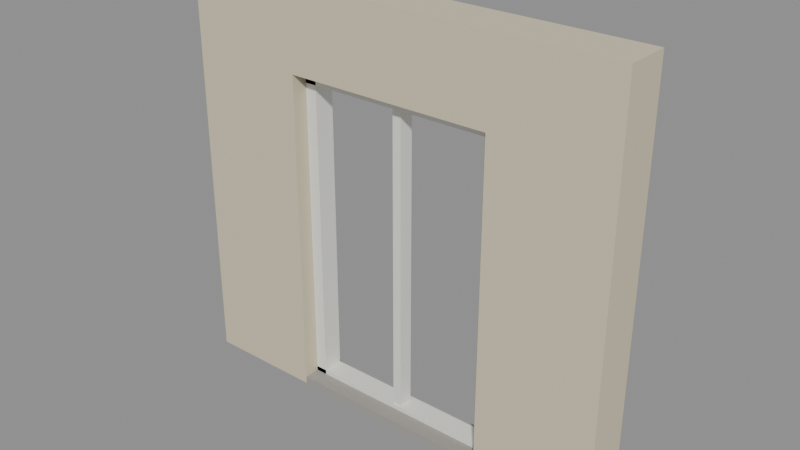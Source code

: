 # Source: Kit_plaster_frenchwindow.blend  (saved by Blender 5.3.31; exported with 4.5.12 LTS)
import bpy
from mathutils import Matrix  # noqa: F401  (used for matrix-valued properties, if any)

bpy.ops.wm.read_factory_settings(use_empty=True)
scene = bpy.context.scene
scene.name = 'Scene'

# ---- collections
col_kit_plaster_frenchwindow = bpy.data.collections.new('Kit_plaster_frenchwindow'); scene.collection.children.link(col_kit_plaster_frenchwindow)

# ---- materials (node trees are filled in below, after node groups)
mat_plaster_0 = bpy.data.materials.new('Plaster_0')
mat_smoothplastic_1 = bpy.data.materials.new('SmoothPlastic_1')
mat_concrete_2 = bpy.data.materials.new('Concrete_2')

# ---- material node trees
mat_plaster_0.use_nodes = True; mat_plaster_0.node_tree.nodes.clear()
_N = mat_plaster_0.node_tree.nodes; _L = mat_plaster_0.node_tree.links
n0 = _N.new('ShaderNodeBsdfPrincipled'); n0.name = 'Principled BSDF'; n0.location = (-200, 100)
n0.inputs[0].default_value = (0.6724, 0.6038, 0.4342, 1.0)
n0.inputs[2].default_value = 0.92
n0.inputs[10].default_value = 0.005
n1 = _N.new('ShaderNodeOutputMaterial'); n1.name = 'Material Output'; n1.location = (200, 100)
_L.new(n0.outputs[0], n1.inputs[0])
n1.is_active_output = True
mat_smoothplastic_1.use_nodes = True; mat_smoothplastic_1.node_tree.nodes.clear()
_N = mat_smoothplastic_1.node_tree.nodes; _L = mat_smoothplastic_1.node_tree.links
n0 = _N.new('ShaderNodeBsdfPrincipled'); n0.name = 'Principled BSDF'; n0.location = (-200, 100)
n0.inputs[0].default_value = (0.8388, 0.8388, 0.7913, 1.0)
n0.inputs[2].default_value = 0.35
n0.inputs[10].default_value = 0.005
n1 = _N.new('ShaderNodeOutputMaterial'); n1.name = 'Material Output'; n1.location = (200, 100)
_L.new(n0.outputs[0], n1.inputs[0])
n1.is_active_output = True
mat_concrete_2.use_nodes = True; mat_concrete_2.node_tree.nodes.clear()
_N = mat_concrete_2.node_tree.nodes; _L = mat_concrete_2.node_tree.links
n0 = _N.new('ShaderNodeBsdfPrincipled'); n0.name = 'Principled BSDF'; n0.location = (-200, 100)
n0.inputs[0].default_value = (0.3515, 0.3325, 0.305, 1.0)
n0.inputs[2].default_value = 0.9
n0.inputs[10].default_value = 0.005
n1 = _N.new('ShaderNodeOutputMaterial'); n1.name = 'Material Output'; n1.location = (200, 100)
_L.new(n0.outputs[0], n1.inputs[0])
n1.is_active_output = True

# ---- meshes
me_walljambl_1 = bpy.data.meshes.new('WallJambL_1')
me_walljambl_1.from_pydata([(-0.4, -0.15, -1.375), (-0.4, -0.15, 1.375), (-0.4, 0.15, -1.375), (-0.4, 0.15, 1.375), (0.4, -0.15, -1.375), (0.4, -0.15, 1.375), (0.4, 0.15, -1.375), (0.4, 0.15, 1.375)], [], [(0, 1, 3, 2), (2, 3, 7, 6), (6, 7, 5, 4), (4, 5, 1, 0), (2, 6, 4, 0), (7, 3, 1, 5)])
me_walljambl_1.materials.append(mat_plaster_0)
me_walljambl_1.update()
me_walljambr_2 = bpy.data.meshes.new('WallJambR_2')
me_walljambr_2.from_pydata([(-0.4, -0.15, -1.375), (-0.4, -0.15, 1.375), (-0.4, 0.15, -1.375), (-0.4, 0.15, 1.375), (0.4, -0.15, -1.375), (0.4, -0.15, 1.375), (0.4, 0.15, -1.375), (0.4, 0.15, 1.375)], [], [(0, 1, 3, 2), (2, 3, 7, 6), (6, 7, 5, 4), (4, 5, 1, 0), (2, 6, 4, 0), (7, 3, 1, 5)])
me_walljambr_2.materials.append(mat_plaster_0)
me_walljambr_2.update()
me_wallabove_3 = bpy.data.meshes.new('WallAbove_3')
me_wallabove_3.from_pydata([(-0.7, -0.15, -0.275), (-0.7, -0.15, 0.275), (-0.7, 0.15, -0.275), (-0.7, 0.15, 0.275), (0.7, -0.15, -0.275), (0.7, -0.15, 0.275), (0.7, 0.15, -0.275), (0.7, 0.15, 0.275)], [], [(0, 1, 3, 2), (2, 3, 7, 6), (6, 7, 5, 4), (4, 5, 1, 0), (2, 6, 4, 0), (7, 3, 1, 5)])
me_wallabove_3.materials.append(mat_plaster_0)
me_wallabove_3.update()
me_framel_4 = bpy.data.meshes.new('FrameL_4')
me_framel_4.from_pydata([(-0.04, -0.07, -1.1), (-0.04, -0.07, 1.1), (-0.04, 0.07, -1.1), (-0.04, 0.07, 1.1), (0.04, -0.07, -1.1), (0.04, -0.07, 1.1), (0.04, 0.07, -1.1), (0.04, 0.07, 1.1)], [], [(0, 1, 3, 2), (2, 3, 7, 6), (6, 7, 5, 4), (4, 5, 1, 0), (2, 6, 4, 0), (7, 3, 1, 5)])
me_framel_4.materials.append(mat_smoothplastic_1)
me_framel_4.update()
me_framer_5 = bpy.data.meshes.new('FrameR_5')
me_framer_5.from_pydata([(-0.04, -0.07, -1.1), (-0.04, -0.07, 1.1), (-0.04, 0.07, -1.1), (-0.04, 0.07, 1.1), (0.04, -0.07, -1.1), (0.04, -0.07, 1.1), (0.04, 0.07, -1.1), (0.04, 0.07, 1.1)], [], [(0, 1, 3, 2), (2, 3, 7, 6), (6, 7, 5, 4), (4, 5, 1, 0), (2, 6, 4, 0), (7, 3, 1, 5)])
me_framer_5.materials.append(mat_smoothplastic_1)
me_framer_5.update()
me_frametop_6 = bpy.data.meshes.new('FrameTop_6')
me_frametop_6.from_pydata([(-0.7, -0.07, -0.04), (-0.7, -0.07, 0.04), (-0.7, 0.07, -0.04), (-0.7, 0.07, 0.04), (0.7, -0.07, -0.04), (0.7, -0.07, 0.04), (0.7, 0.07, -0.04), (0.7, 0.07, 0.04)], [], [(0, 1, 3, 2), (2, 3, 7, 6), (6, 7, 5, 4), (4, 5, 1, 0), (2, 6, 4, 0), (7, 3, 1, 5)])
me_frametop_6.materials.append(mat_smoothplastic_1)
me_frametop_6.update()
me_framebottom_7 = bpy.data.meshes.new('FrameBottom_7')
me_framebottom_7.from_pydata([(-0.7, -0.07, -0.04), (-0.7, -0.07, 0.04), (-0.7, 0.07, -0.04), (-0.7, 0.07, 0.04), (0.7, -0.07, -0.04), (0.7, -0.07, 0.04), (0.7, 0.07, -0.04), (0.7, 0.07, 0.04)], [], [(0, 1, 3, 2), (2, 3, 7, 6), (6, 7, 5, 4), (4, 5, 1, 0), (2, 6, 4, 0), (7, 3, 1, 5)])
me_framebottom_7.materials.append(mat_smoothplastic_1)
me_framebottom_7.update()
me_mullion_8 = bpy.data.meshes.new('Mullion_8')
me_mullion_8.from_pydata([(-0.03, -0.05, -1.1), (-0.03, -0.05, 1.1), (-0.03, 0.05, -1.1), (-0.03, 0.05, 1.1), (0.03, -0.05, -1.1), (0.03, -0.05, 1.1), (0.03, 0.05, -1.1), (0.03, 0.05, 1.1)], [], [(0, 1, 3, 2), (2, 3, 7, 6), (6, 7, 5, 4), (4, 5, 1, 0), (2, 6, 4, 0), (7, 3, 1, 5)])
me_mullion_8.materials.append(mat_smoothplastic_1)
me_mullion_8.update()
me_threshold_9 = bpy.data.meshes.new('Threshold_9')
me_threshold_9.from_pydata([(-0.7, -0.15, -0.025), (-0.7, -0.15, 0.025), (-0.7, 0.15, -0.025), (-0.7, 0.15, 0.025), (0.7, -0.15, -0.025), (0.7, -0.15, 0.025), (0.7, 0.15, -0.025), (0.7, 0.15, 0.025)], [], [(0, 1, 3, 2), (2, 3, 7, 6), (6, 7, 5, 4), (4, 5, 1, 0), (2, 6, 4, 0), (7, 3, 1, 5)])
me_threshold_9.materials.append(mat_concrete_2)
me_threshold_9.update()

# ---- objects
ob_walljambl = bpy.data.objects.new('WallJambL', me_walljambl_1)
ob_walljambr = bpy.data.objects.new('WallJambR', me_walljambr_2)
ob_wallabove = bpy.data.objects.new('WallAbove', me_wallabove_3)
ob_framel = bpy.data.objects.new('FrameL', me_framel_4)
ob_framer = bpy.data.objects.new('FrameR', me_framer_5)
ob_frametop = bpy.data.objects.new('FrameTop', me_frametop_6)
ob_framebottom = bpy.data.objects.new('FrameBottom', me_framebottom_7)
ob_mullion = bpy.data.objects.new('Mullion', me_mullion_8)
ob_threshold = bpy.data.objects.new('Threshold', me_threshold_9)

# ---- transforms, parenting, visibility, modifiers, constraints
ob_walljambl.location = (-1.1, 0.0, 0.0)
ob_walljambr.location = (1.1, 0.0, 0.0)
ob_wallabove.location = (0.0, 0.0, 1.1)
ob_framel.location = (-0.66, 0.03, -0.275)
ob_framer.location = (0.66, 0.03, -0.275)
ob_frametop.location = (0.0, 0.03, 0.785)
ob_framebottom.location = (0.0, 0.03, -1.335)
ob_mullion.location = (0.0, 0.02, -0.275)
ob_threshold.location = (0.0, 0.0, -1.35)

# ---- collection membership
col_kit_plaster_frenchwindow.objects.link(ob_walljambl)
col_kit_plaster_frenchwindow.objects.link(ob_walljambr)
col_kit_plaster_frenchwindow.objects.link(ob_wallabove)
col_kit_plaster_frenchwindow.objects.link(ob_framel)
col_kit_plaster_frenchwindow.objects.link(ob_framer)
col_kit_plaster_frenchwindow.objects.link(ob_frametop)
col_kit_plaster_frenchwindow.objects.link(ob_framebottom)
col_kit_plaster_frenchwindow.objects.link(ob_mullion)
col_kit_plaster_frenchwindow.objects.link(ob_threshold)

# ---- scene / render settings (as saved in the file)
scene.frame_start = 1; scene.frame_end = 250; scene.frame_set(1)
scene.render.engine = 'BLENDER_EEVEE_NEXT'
scene.render.bake_bias = 0.0
scene.render.bake_samples = 0
scene.render.compositor_device = 'GPU'
scene.eevee.use_volume_custom_range = False
scene.eevee.fast_gi_thickness_near = 0.1
scene.eevee.fast_gi_thickness_far = 0.0
scene.eevee.ray_tracing_options.screen_trace_thickness = 0.1
bpy.context.view_layer.update()

# ---- added for rendering (the .blend has no active camera and no usable light): camera, sun + grey world if the file has none
cam_auto = bpy.data.cameras.new('AutoCamera')
cam_auto.lens = 50.0
cam_auto.sensor_width = 36.0
cam_auto.clip_end = 1000.0
ob_auto_camera = bpy.data.objects.new('AutoCamera', cam_auto)
scene.collection.objects.link(ob_auto_camera)
ob_auto_camera.location = (3.77561, -4.53073, 3.02049)
ob_auto_camera.rotation_euler = (1.09748, -7.21219e-08, 0.694738)
scene.camera = ob_auto_camera
light_auto_sun = bpy.data.lights.new('AutoSun', 'SUN')
light_auto_sun.energy = 3.0
light_auto_sun.angle = 0.0523599
ob_auto_sun = bpy.data.objects.new('AutoSun', light_auto_sun)
scene.collection.objects.link(ob_auto_sun)
ob_auto_sun.rotation_euler = (0.872665, 0.174533, 0.523599)
if scene.world is None:
    world_auto = bpy.data.worlds.new('AutoWorld')
    world_auto.color = (0.3, 0.3, 0.3)
    scene.world = world_auto
bpy.context.view_layer.update()
